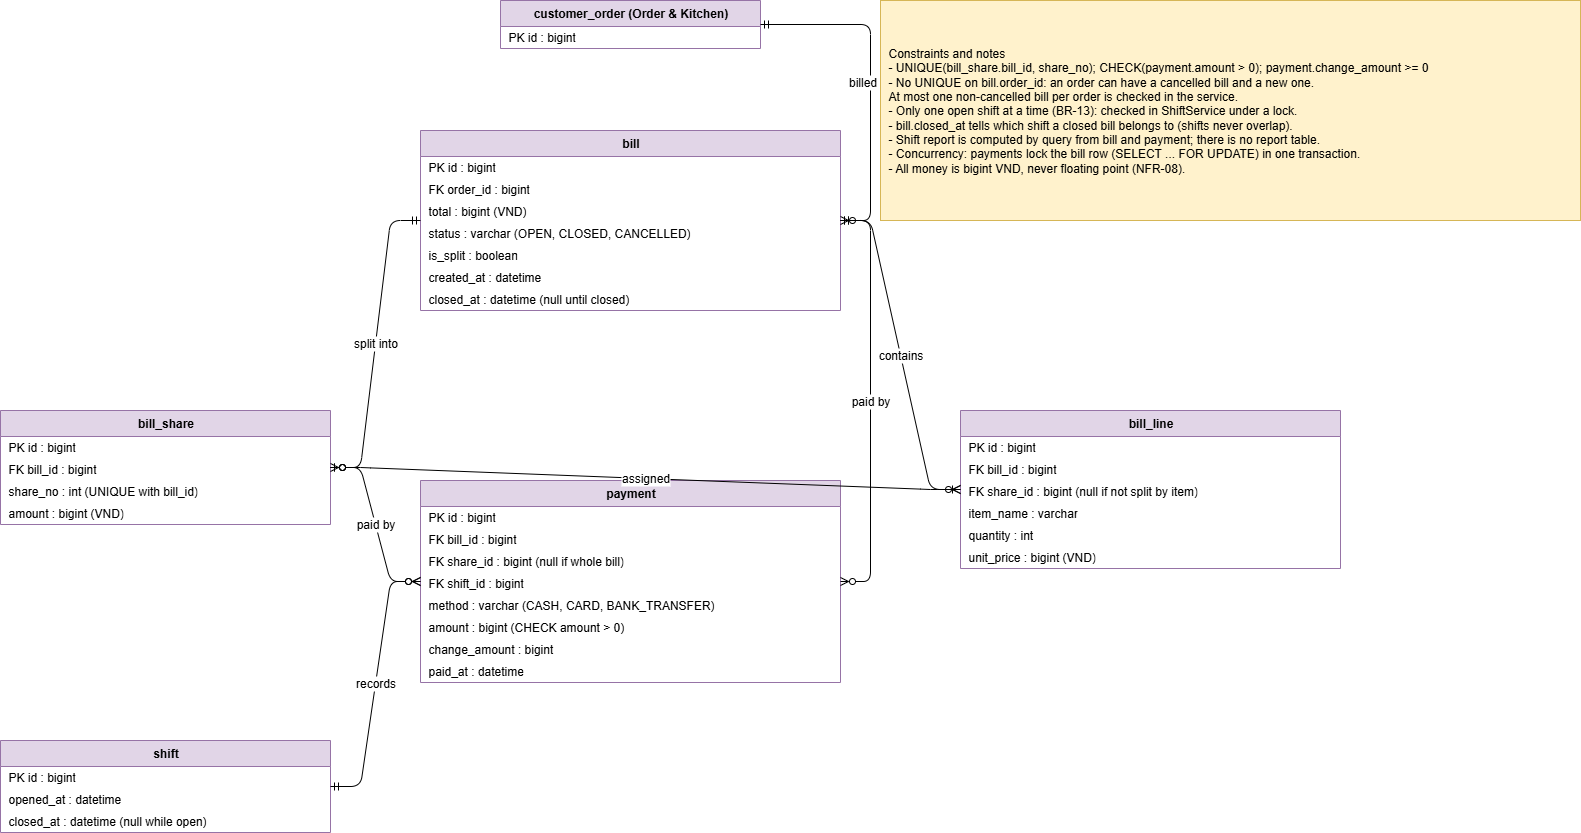

The diagram above was exported from draw.io. Its source (the exported page's mxGraphModel, read from the mxfile embedded in the PNG):
<mxGraphModel dx="1098" dy="805" grid="1" gridSize="10" guides="1" tooltips="1" connect="1" arrows="1" fold="1" page="1" pageScale="1" pageWidth="1700" pageHeight="1100" math="0" shadow="0">
  <root>
    <mxCell id="0" />
    <mxCell id="1" parent="0" />
    <mxCell id="c2" value="customer_order  (Order &amp;amp; Kitchen)" style="swimlane;fontStyle=1;childLayout=stackLayout;horizontal=1;startSize=26;horizontalStack=0;resizeParent=1;resizeLast=0;collapsible=0;marginBottom=0;fillColor=#e1d5e7;strokeColor=#9673a6;html=1;" parent="1" vertex="1">
      <mxGeometry x="560" y="20" width="260" height="48" as="geometry" />
    </mxCell>
    <mxCell id="c3" value="PK   id : bigint" style="text;strokeColor=none;fillColor=none;align=left;verticalAlign=middle;spacingLeft=6;overflow=hidden;rotatable=0;html=1;whiteSpace=wrap;" parent="c2" vertex="1">
      <mxGeometry y="26" width="260" height="22" as="geometry" />
    </mxCell>
    <mxCell id="c4" value="bill" style="swimlane;fontStyle=1;childLayout=stackLayout;horizontal=1;startSize=26;horizontalStack=0;resizeParent=1;resizeLast=0;collapsible=0;marginBottom=0;fillColor=#e1d5e7;strokeColor=#9673a6;html=1;" parent="1" vertex="1">
      <mxGeometry x="480" y="150" width="420" height="180" as="geometry" />
    </mxCell>
    <mxCell id="c5" value="PK   id : bigint" style="text;strokeColor=none;fillColor=none;align=left;verticalAlign=middle;spacingLeft=6;overflow=hidden;rotatable=0;html=1;whiteSpace=wrap;" parent="c4" vertex="1">
      <mxGeometry y="26" width="420" height="22" as="geometry" />
    </mxCell>
    <mxCell id="c6" value="FK   order_id : bigint" style="text;strokeColor=none;fillColor=none;align=left;verticalAlign=middle;spacingLeft=6;overflow=hidden;rotatable=0;html=1;whiteSpace=wrap;" parent="c4" vertex="1">
      <mxGeometry y="48" width="420" height="22" as="geometry" />
    </mxCell>
    <mxCell id="c7" value="       total : bigint   (VND)" style="text;strokeColor=none;fillColor=none;align=left;verticalAlign=middle;spacingLeft=6;overflow=hidden;rotatable=0;html=1;whiteSpace=wrap;" parent="c4" vertex="1">
      <mxGeometry y="70" width="420" height="22" as="geometry" />
    </mxCell>
    <mxCell id="c8" value="       status : varchar   (OPEN, CLOSED, CANCELLED)" style="text;strokeColor=none;fillColor=none;align=left;verticalAlign=middle;spacingLeft=6;overflow=hidden;rotatable=0;html=1;whiteSpace=wrap;" parent="c4" vertex="1">
      <mxGeometry y="92" width="420" height="22" as="geometry" />
    </mxCell>
    <mxCell id="c9" value="       is_split : boolean" style="text;strokeColor=none;fillColor=none;align=left;verticalAlign=middle;spacingLeft=6;overflow=hidden;rotatable=0;html=1;whiteSpace=wrap;" parent="c4" vertex="1">
      <mxGeometry y="114" width="420" height="22" as="geometry" />
    </mxCell>
    <mxCell id="c10" value="       created_at : datetime" style="text;strokeColor=none;fillColor=none;align=left;verticalAlign=middle;spacingLeft=6;overflow=hidden;rotatable=0;html=1;whiteSpace=wrap;" parent="c4" vertex="1">
      <mxGeometry y="136" width="420" height="22" as="geometry" />
    </mxCell>
    <mxCell id="c11" value="       closed_at : datetime   (null until closed)" style="text;strokeColor=none;fillColor=none;align=left;verticalAlign=middle;spacingLeft=6;overflow=hidden;rotatable=0;html=1;whiteSpace=wrap;" parent="c4" vertex="1">
      <mxGeometry y="158" width="420" height="22" as="geometry" />
    </mxCell>
    <mxCell id="c12" value="bill_line" style="swimlane;fontStyle=1;childLayout=stackLayout;horizontal=1;startSize=26;horizontalStack=0;resizeParent=1;resizeLast=0;collapsible=0;marginBottom=0;fillColor=#e1d5e7;strokeColor=#9673a6;html=1;" parent="1" vertex="1">
      <mxGeometry x="1020" y="430" width="380" height="158" as="geometry" />
    </mxCell>
    <mxCell id="c13" value="PK   id : bigint" style="text;strokeColor=none;fillColor=none;align=left;verticalAlign=middle;spacingLeft=6;overflow=hidden;rotatable=0;html=1;whiteSpace=wrap;" parent="c12" vertex="1">
      <mxGeometry y="26" width="380" height="22" as="geometry" />
    </mxCell>
    <mxCell id="c14" value="FK   bill_id : bigint" style="text;strokeColor=none;fillColor=none;align=left;verticalAlign=middle;spacingLeft=6;overflow=hidden;rotatable=0;html=1;whiteSpace=wrap;" parent="c12" vertex="1">
      <mxGeometry y="48" width="380" height="22" as="geometry" />
    </mxCell>
    <mxCell id="c15" value="FK   share_id : bigint   (null if not split by item)" style="text;strokeColor=none;fillColor=none;align=left;verticalAlign=middle;spacingLeft=6;overflow=hidden;rotatable=0;html=1;whiteSpace=wrap;" parent="c12" vertex="1">
      <mxGeometry y="70" width="380" height="22" as="geometry" />
    </mxCell>
    <mxCell id="c16" value="       item_name : varchar" style="text;strokeColor=none;fillColor=none;align=left;verticalAlign=middle;spacingLeft=6;overflow=hidden;rotatable=0;html=1;whiteSpace=wrap;" parent="c12" vertex="1">
      <mxGeometry y="92" width="380" height="22" as="geometry" />
    </mxCell>
    <mxCell id="c17" value="       quantity : int" style="text;strokeColor=none;fillColor=none;align=left;verticalAlign=middle;spacingLeft=6;overflow=hidden;rotatable=0;html=1;whiteSpace=wrap;" parent="c12" vertex="1">
      <mxGeometry y="114" width="380" height="22" as="geometry" />
    </mxCell>
    <mxCell id="c18" value="       unit_price : bigint   (VND)" style="text;strokeColor=none;fillColor=none;align=left;verticalAlign=middle;spacingLeft=6;overflow=hidden;rotatable=0;html=1;whiteSpace=wrap;" parent="c12" vertex="1">
      <mxGeometry y="136" width="380" height="22" as="geometry" />
    </mxCell>
    <mxCell id="c19" value="bill_share" style="swimlane;fontStyle=1;childLayout=stackLayout;horizontal=1;startSize=26;horizontalStack=0;resizeParent=1;resizeLast=0;collapsible=0;marginBottom=0;fillColor=#e1d5e7;strokeColor=#9673a6;html=1;" parent="1" vertex="1">
      <mxGeometry x="60" y="430" width="330" height="114" as="geometry" />
    </mxCell>
    <mxCell id="c20" value="PK   id : bigint" style="text;strokeColor=none;fillColor=none;align=left;verticalAlign=middle;spacingLeft=6;overflow=hidden;rotatable=0;html=1;whiteSpace=wrap;" parent="c19" vertex="1">
      <mxGeometry y="26" width="330" height="22" as="geometry" />
    </mxCell>
    <mxCell id="c21" value="FK   bill_id : bigint" style="text;strokeColor=none;fillColor=none;align=left;verticalAlign=middle;spacingLeft=6;overflow=hidden;rotatable=0;html=1;whiteSpace=wrap;" parent="c19" vertex="1">
      <mxGeometry y="48" width="330" height="22" as="geometry" />
    </mxCell>
    <mxCell id="c22" value="       share_no : int   (UNIQUE with bill_id)" style="text;strokeColor=none;fillColor=none;align=left;verticalAlign=middle;spacingLeft=6;overflow=hidden;rotatable=0;html=1;whiteSpace=wrap;" parent="c19" vertex="1">
      <mxGeometry y="70" width="330" height="22" as="geometry" />
    </mxCell>
    <mxCell id="c23" value="       amount : bigint   (VND)" style="text;strokeColor=none;fillColor=none;align=left;verticalAlign=middle;spacingLeft=6;overflow=hidden;rotatable=0;html=1;whiteSpace=wrap;" parent="c19" vertex="1">
      <mxGeometry y="92" width="330" height="22" as="geometry" />
    </mxCell>
    <mxCell id="c24" value="payment" style="swimlane;fontStyle=1;childLayout=stackLayout;horizontal=1;startSize=26;horizontalStack=0;resizeParent=1;resizeLast=0;collapsible=0;marginBottom=0;fillColor=#e1d5e7;strokeColor=#9673a6;html=1;" parent="1" vertex="1">
      <mxGeometry x="480" y="500" width="420" height="202" as="geometry" />
    </mxCell>
    <mxCell id="c25" value="PK   id : bigint" style="text;strokeColor=none;fillColor=none;align=left;verticalAlign=middle;spacingLeft=6;overflow=hidden;rotatable=0;html=1;whiteSpace=wrap;" parent="c24" vertex="1">
      <mxGeometry y="26" width="420" height="22" as="geometry" />
    </mxCell>
    <mxCell id="c26" value="FK   bill_id : bigint" style="text;strokeColor=none;fillColor=none;align=left;verticalAlign=middle;spacingLeft=6;overflow=hidden;rotatable=0;html=1;whiteSpace=wrap;" parent="c24" vertex="1">
      <mxGeometry y="48" width="420" height="22" as="geometry" />
    </mxCell>
    <mxCell id="c27" value="FK   share_id : bigint   (null if whole bill)" style="text;strokeColor=none;fillColor=none;align=left;verticalAlign=middle;spacingLeft=6;overflow=hidden;rotatable=0;html=1;whiteSpace=wrap;" parent="c24" vertex="1">
      <mxGeometry y="70" width="420" height="22" as="geometry" />
    </mxCell>
    <mxCell id="c28" value="FK   shift_id : bigint" style="text;strokeColor=none;fillColor=none;align=left;verticalAlign=middle;spacingLeft=6;overflow=hidden;rotatable=0;html=1;whiteSpace=wrap;" parent="c24" vertex="1">
      <mxGeometry y="92" width="420" height="22" as="geometry" />
    </mxCell>
    <mxCell id="c29" value="       method : varchar   (CASH, CARD, BANK_TRANSFER)" style="text;strokeColor=none;fillColor=none;align=left;verticalAlign=middle;spacingLeft=6;overflow=hidden;rotatable=0;html=1;whiteSpace=wrap;" parent="c24" vertex="1">
      <mxGeometry y="114" width="420" height="22" as="geometry" />
    </mxCell>
    <mxCell id="c30" value="       amount : bigint   (CHECK amount &amp;gt; 0)" style="text;strokeColor=none;fillColor=none;align=left;verticalAlign=middle;spacingLeft=6;overflow=hidden;rotatable=0;html=1;whiteSpace=wrap;" parent="c24" vertex="1">
      <mxGeometry y="136" width="420" height="22" as="geometry" />
    </mxCell>
    <mxCell id="c31" value="       change_amount : bigint" style="text;strokeColor=none;fillColor=none;align=left;verticalAlign=middle;spacingLeft=6;overflow=hidden;rotatable=0;html=1;whiteSpace=wrap;" parent="c24" vertex="1">
      <mxGeometry y="158" width="420" height="22" as="geometry" />
    </mxCell>
    <mxCell id="c32" value="       paid_at : datetime" style="text;strokeColor=none;fillColor=none;align=left;verticalAlign=middle;spacingLeft=6;overflow=hidden;rotatable=0;html=1;whiteSpace=wrap;" parent="c24" vertex="1">
      <mxGeometry y="180" width="420" height="22" as="geometry" />
    </mxCell>
    <mxCell id="c33" value="shift" style="swimlane;fontStyle=1;childLayout=stackLayout;horizontal=1;startSize=26;horizontalStack=0;resizeParent=1;resizeLast=0;collapsible=0;marginBottom=0;fillColor=#e1d5e7;strokeColor=#9673a6;html=1;" parent="1" vertex="1">
      <mxGeometry x="60" y="760" width="330" height="92" as="geometry" />
    </mxCell>
    <mxCell id="c34" value="PK   id : bigint" style="text;strokeColor=none;fillColor=none;align=left;verticalAlign=middle;spacingLeft=6;overflow=hidden;rotatable=0;html=1;whiteSpace=wrap;" parent="c33" vertex="1">
      <mxGeometry y="26" width="330" height="22" as="geometry" />
    </mxCell>
    <mxCell id="c35" value="       opened_at : datetime" style="text;strokeColor=none;fillColor=none;align=left;verticalAlign=middle;spacingLeft=6;overflow=hidden;rotatable=0;html=1;whiteSpace=wrap;" parent="c33" vertex="1">
      <mxGeometry y="48" width="330" height="22" as="geometry" />
    </mxCell>
    <mxCell id="c36" value="       closed_at : datetime   (null while open)" style="text;strokeColor=none;fillColor=none;align=left;verticalAlign=middle;spacingLeft=6;overflow=hidden;rotatable=0;html=1;whiteSpace=wrap;" parent="c33" vertex="1">
      <mxGeometry y="70" width="330" height="22" as="geometry" />
    </mxCell>
    <mxCell id="c37" value="billed as" style="edgeStyle=entityRelationEdgeStyle;html=1;fontSize=12;endFill=0;startFill=0;labelBackgroundColor=#ffffff;startArrow=ERmandOne;endArrow=ERzeroToMany;" parent="1" source="c2" target="c4" edge="1">
      <mxGeometry relative="1" as="geometry" />
    </mxCell>
    <mxCell id="c38" value="split into" style="edgeStyle=entityRelationEdgeStyle;html=1;fontSize=12;endFill=0;startFill=0;labelBackgroundColor=#ffffff;startArrow=ERmandOne;endArrow=ERzeroToMany;" parent="1" source="c4" target="c19" edge="1">
      <mxGeometry relative="1" as="geometry" />
    </mxCell>
    <mxCell id="c39" value="contains" style="edgeStyle=entityRelationEdgeStyle;html=1;fontSize=12;endFill=0;startFill=0;labelBackgroundColor=#ffffff;startArrow=ERmandOne;endArrow=ERoneToMany;" parent="1" source="c4" target="c12" edge="1">
      <mxGeometry relative="1" as="geometry" />
    </mxCell>
    <mxCell id="c40" value="paid by" style="edgeStyle=entityRelationEdgeStyle;html=1;fontSize=12;endFill=0;startFill=0;labelBackgroundColor=#ffffff;startArrow=ERmandOne;endArrow=ERzeroToMany;" parent="1" source="c4" target="c24" edge="1">
      <mxGeometry relative="1" as="geometry" />
    </mxCell>
    <mxCell id="c41" value="paid by" style="edgeStyle=entityRelationEdgeStyle;html=1;fontSize=12;endFill=0;startFill=0;labelBackgroundColor=#ffffff;startArrow=ERzeroToOne;endArrow=ERzeroToMany;" parent="1" source="c19" target="c24" edge="1">
      <mxGeometry relative="1" as="geometry" />
    </mxCell>
    <mxCell id="c42" value="assigned" style="edgeStyle=entityRelationEdgeStyle;html=1;fontSize=12;endFill=0;startFill=0;labelBackgroundColor=#ffffff;startArrow=ERzeroToOne;endArrow=ERzeroToMany;" parent="1" source="c19" target="c12" edge="1">
      <mxGeometry relative="1" as="geometry" />
    </mxCell>
    <mxCell id="c43" value="records" style="edgeStyle=entityRelationEdgeStyle;html=1;fontSize=12;endFill=0;startFill=0;labelBackgroundColor=#ffffff;startArrow=ERmandOne;endArrow=ERzeroToMany;" parent="1" source="c33" target="c24" edge="1">
      <mxGeometry relative="1" as="geometry" />
    </mxCell>
    <mxCell id="c44" value="Constraints and notes&lt;br&gt;- UNIQUE(bill_share.bill_id, share_no);  CHECK(payment.amount &amp;gt; 0);  payment.change_amount &amp;gt;= 0&lt;br&gt;- No UNIQUE on bill.order_id: an order can have a cancelled bill and a new one.&lt;br&gt;  At most one non-cancelled bill per order is checked in the service.&lt;br&gt;- Only one open shift at a time (BR-13): checked in ShiftService under a lock.&lt;br&gt;- bill.closed_at tells which shift a closed bill belongs to (shifts never overlap).&lt;br&gt;- Shift report is computed by query from bill and payment; there is no report table.&lt;br&gt;- Concurrency: payments lock the bill row (SELECT ... FOR UPDATE) in one transaction.&lt;br&gt;- All money is bigint VND, never floating point (NFR-08)." style="rounded=0;whiteSpace=wrap;html=1;fillColor=#fff2cc;strokeColor=#d6b656;align=left;spacingLeft=6;" parent="1" vertex="1">
      <mxGeometry x="940" y="20" width="700" height="220" as="geometry" />
    </mxCell>
  </root>
</mxGraphModel>